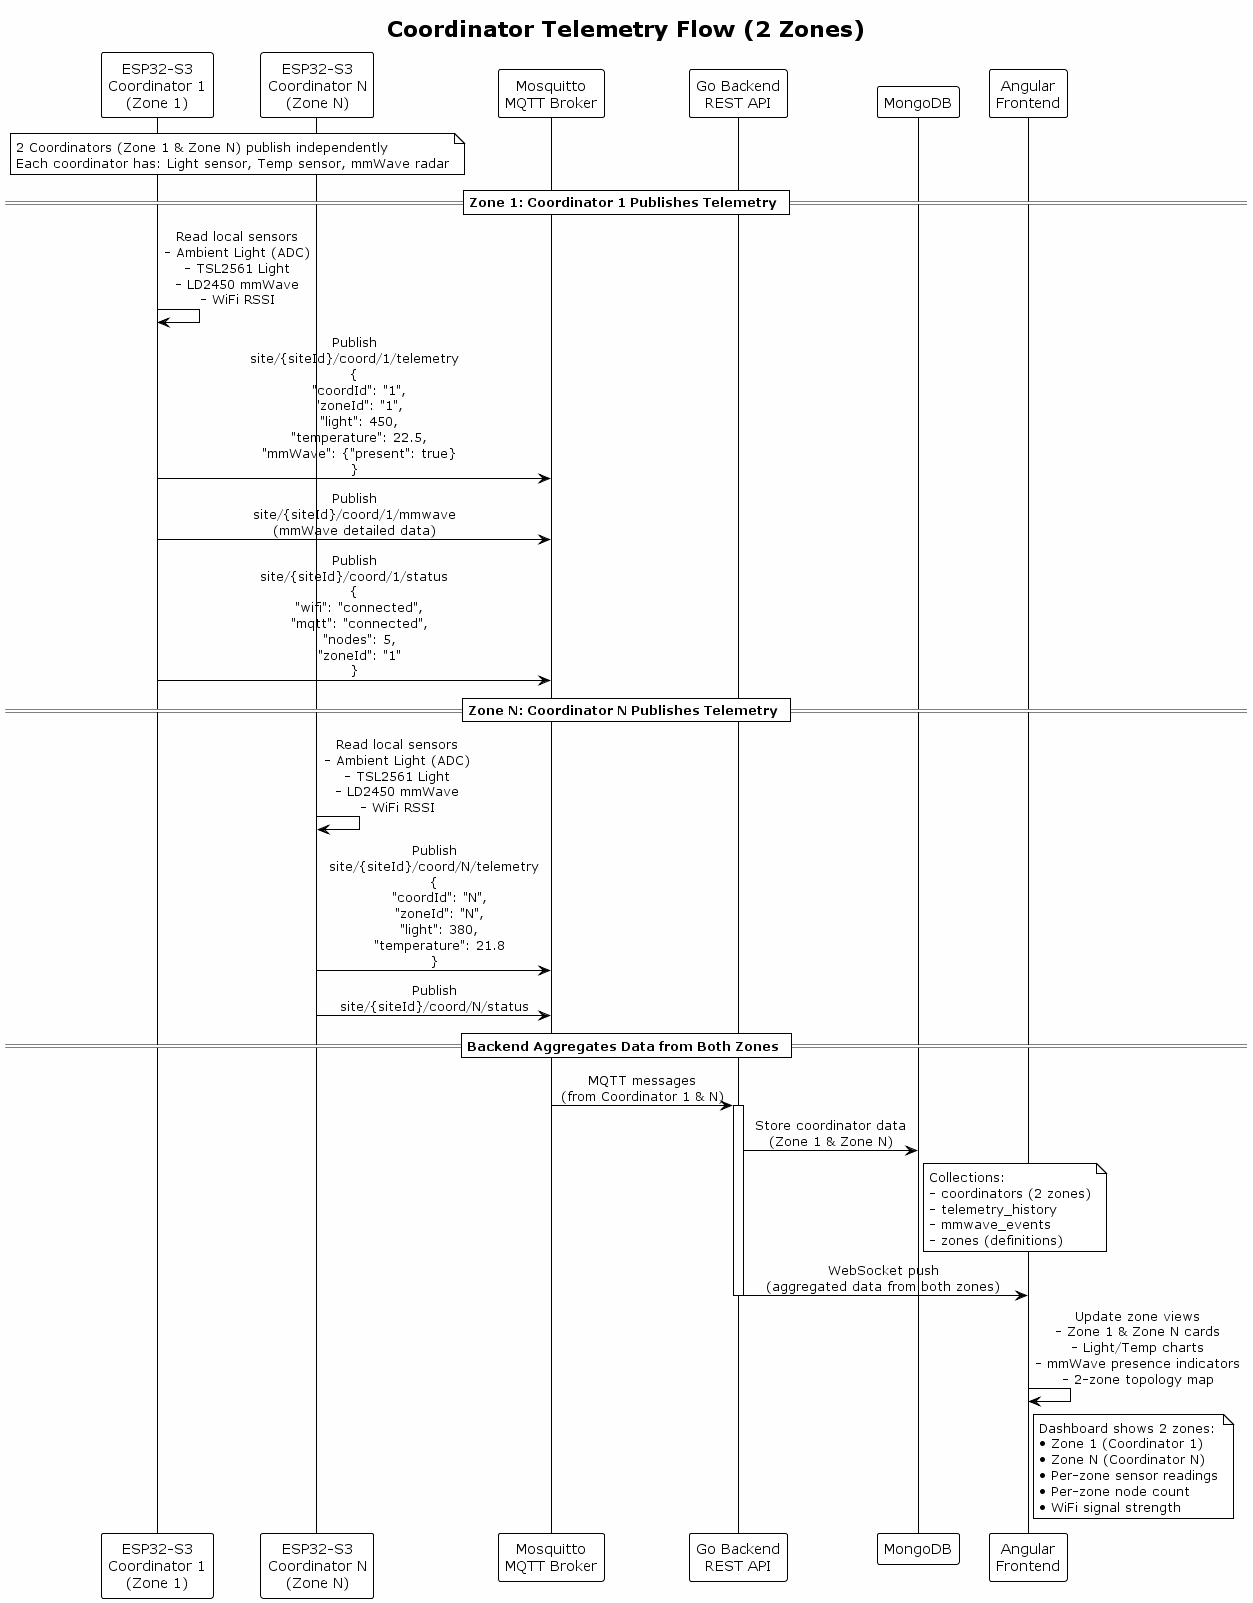

The diagram above was rendered by PlantUML. Its source (embedded in the PNG):
@startuml Coordinator Telemetry Flow

!theme plain
skinparam sequenceMessageAlign center
skinparam backgroundColor #FEFEFE

title Coordinator Telemetry Flow (2 Zones)

participant "ESP32-S3\nCoordinator 1\n(Zone 1)" as Coord1
participant "ESP32-S3\nCoordinator N\n(Zone N)" as CoordN
participant "Mosquitto\nMQTT Broker" as MQTT
participant "Go Backend\nREST API" as Backend
participant "MongoDB" as DB
participant "Angular\nFrontend" as Frontend

note over Coord1, CoordN
  2 Coordinators (Zone 1 & Zone N) publish independently
  Each coordinator has: Light sensor, Temp sensor, mmWave radar
end note

== Zone 1: Coordinator 1 Publishes Telemetry ==

Coord1 -> Coord1: Read local sensors\n- Ambient Light (ADC)\n- TSL2561 Light\n- LD2450 mmWave\n- WiFi RSSI
Coord1 -> MQTT: Publish\nsite/{siteId}/coord/1/telemetry\n{\n  "coordId": "1",\n  "zoneId": "1",\n  "light": 450,\n  "temperature": 22.5,\n  "mmWave": {"present": true}\n}

Coord1 -> MQTT: Publish\nsite/{siteId}/coord/1/mmwave\n(mmWave detailed data)

Coord1 -> MQTT: Publish\nsite/{siteId}/coord/1/status\n{\n  "wifi": "connected",\n  "mqtt": "connected",\n  "nodes": 5,\n  "zoneId": "1"\n}

== Zone N: Coordinator N Publishes Telemetry ==

CoordN -> CoordN: Read local sensors\n- Ambient Light (ADC)\n- TSL2561 Light\n- LD2450 mmWave\n- WiFi RSSI
CoordN -> MQTT: Publish\nsite/{siteId}/coord/N/telemetry\n{\n  "coordId": "N",\n  "zoneId": "N",\n  "light": 380,\n  "temperature": 21.8\n}

CoordN -> MQTT: Publish\nsite/{siteId}/coord/N/status

== Backend Aggregates Data from Both Zones ==

MQTT -> Backend: MQTT messages\n(from Coordinator 1 & N)
activate Backend
Backend -> DB: Store coordinator data\n(Zone 1 & Zone N)
note right of DB
  Collections:
  - coordinators (2 zones)
  - telemetry_history
  - mmwave_events
  - zones (definitions)
end note
Backend -> Frontend: WebSocket push\n(aggregated data from both zones)
deactivate Backend

Frontend -> Frontend: Update zone views\n- Zone 1 & Zone N cards\n- Light/Temp charts\n- mmWave presence indicators\n- 2-zone topology map

note right of Frontend
  Dashboard shows 2 zones:
  • Zone 1 (Coordinator 1)
  • Zone N (Coordinator N)
  • Per-zone sensor readings
  • Per-zone node count
  • WiFi signal strength
end note

@enduml